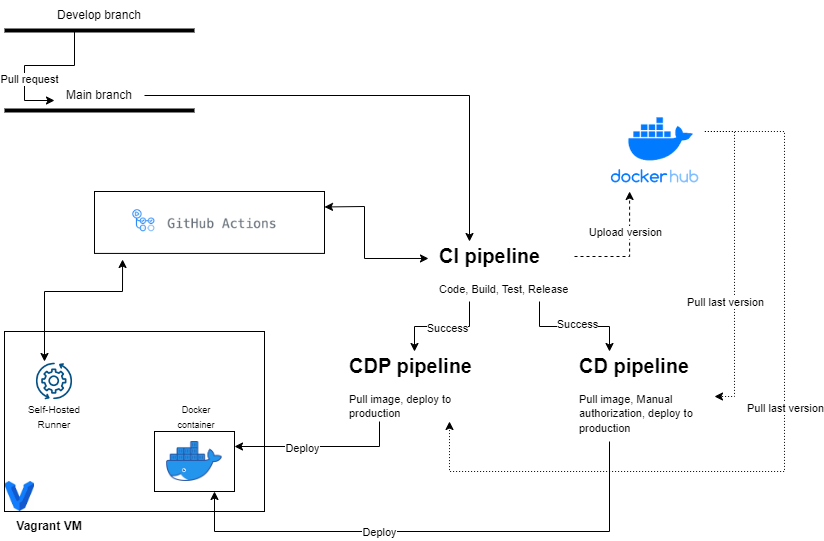

The diagram above was exported from draw.io. Its source (the exported page's mxGraphModel, read from the mxfile embedded in the PNG):
<mxGraphModel dx="1002" dy="569" grid="1" gridSize="10" guides="1" tooltips="1" connect="1" arrows="1" fold="1" page="1" pageScale="1" pageWidth="850" pageHeight="1100" math="0" shadow="0">
  <root>
    <mxCell id="0" />
    <mxCell id="1" parent="0" />
    <mxCell id="Vv-KsNDUrpblIdq9bAYZ-1" value="" style="endArrow=none;html=1;rounded=0;strokeWidth=4;" parent="1" edge="1">
      <mxGeometry width="50" height="50" relative="1" as="geometry">
        <mxPoint x="20" y="59" as="sourcePoint" />
        <mxPoint x="210" y="59" as="targetPoint" />
      </mxGeometry>
    </mxCell>
    <mxCell id="Vv-KsNDUrpblIdq9bAYZ-2" value="" style="endArrow=none;html=1;rounded=0;strokeWidth=4;" parent="1" edge="1">
      <mxGeometry width="50" height="50" relative="1" as="geometry">
        <mxPoint x="20" y="139" as="sourcePoint" />
        <mxPoint x="210" y="139" as="targetPoint" />
      </mxGeometry>
    </mxCell>
    <mxCell id="Vv-KsNDUrpblIdq9bAYZ-3" value="Develop branch" style="text;html=1;align=center;verticalAlign=middle;whiteSpace=wrap;rounded=0;" parent="1" vertex="1">
      <mxGeometry x="70" y="29" width="90" height="30" as="geometry" />
    </mxCell>
    <mxCell id="Vv-KsNDUrpblIdq9bAYZ-53" style="edgeStyle=orthogonalEdgeStyle;rounded=0;orthogonalLoop=1;jettySize=auto;html=1;exitX=1;exitY=0.5;exitDx=0;exitDy=0;entryX=0.25;entryY=0;entryDx=0;entryDy=0;" parent="1" source="Vv-KsNDUrpblIdq9bAYZ-4" target="Vv-KsNDUrpblIdq9bAYZ-9" edge="1">
      <mxGeometry relative="1" as="geometry" />
    </mxCell>
    <mxCell id="Vv-KsNDUrpblIdq9bAYZ-4" value="Main branch" style="text;html=1;align=center;verticalAlign=middle;whiteSpace=wrap;rounded=0;" parent="1" vertex="1">
      <mxGeometry x="70" y="109" width="90" height="30" as="geometry" />
    </mxCell>
    <mxCell id="Vv-KsNDUrpblIdq9bAYZ-6" value="" style="endArrow=classic;html=1;rounded=0;edgeStyle=entityRelationEdgeStyle;" parent="1" edge="1">
      <mxGeometry width="50" height="50" relative="1" as="geometry">
        <mxPoint x="60" y="59" as="sourcePoint" />
        <mxPoint x="70" y="129" as="targetPoint" />
      </mxGeometry>
    </mxCell>
    <mxCell id="Vv-KsNDUrpblIdq9bAYZ-8" value="Pull request" style="edgeLabel;html=1;align=center;verticalAlign=middle;resizable=0;points=[];" parent="Vv-KsNDUrpblIdq9bAYZ-6" vertex="1" connectable="0">
      <mxGeometry x="0.4267" y="4" relative="1" as="geometry">
        <mxPoint as="offset" />
      </mxGeometry>
    </mxCell>
    <mxCell id="Vv-KsNDUrpblIdq9bAYZ-15" style="edgeStyle=orthogonalEdgeStyle;rounded=0;orthogonalLoop=1;jettySize=auto;html=1;exitX=0.25;exitY=1;exitDx=0;exitDy=0;entryX=0.5;entryY=0;entryDx=0;entryDy=0;" parent="1" source="Vv-KsNDUrpblIdq9bAYZ-9" target="Vv-KsNDUrpblIdq9bAYZ-14" edge="1">
      <mxGeometry relative="1" as="geometry" />
    </mxCell>
    <mxCell id="Vv-KsNDUrpblIdq9bAYZ-17" value="Success" style="edgeLabel;html=1;align=center;verticalAlign=middle;resizable=0;points=[];" parent="Vv-KsNDUrpblIdq9bAYZ-15" vertex="1" connectable="0">
      <mxGeometry x="-0.0857" y="1" relative="1" as="geometry">
        <mxPoint as="offset" />
      </mxGeometry>
    </mxCell>
    <mxCell id="Vv-KsNDUrpblIdq9bAYZ-16" style="edgeStyle=orthogonalEdgeStyle;rounded=0;orthogonalLoop=1;jettySize=auto;html=1;exitX=0.75;exitY=1;exitDx=0;exitDy=0;entryX=0.25;entryY=0;entryDx=0;entryDy=0;" parent="1" source="Vv-KsNDUrpblIdq9bAYZ-9" target="Vv-KsNDUrpblIdq9bAYZ-13" edge="1">
      <mxGeometry relative="1" as="geometry" />
    </mxCell>
    <mxCell id="Vv-KsNDUrpblIdq9bAYZ-18" value="Success" style="edgeLabel;html=1;align=center;verticalAlign=middle;resizable=0;points=[];" parent="Vv-KsNDUrpblIdq9bAYZ-16" vertex="1" connectable="0">
      <mxGeometry x="0.0333" y="3" relative="1" as="geometry">
        <mxPoint as="offset" />
      </mxGeometry>
    </mxCell>
    <mxCell id="Vv-KsNDUrpblIdq9bAYZ-20" style="edgeStyle=orthogonalEdgeStyle;rounded=0;orthogonalLoop=1;jettySize=auto;html=1;exitX=1;exitY=0.25;exitDx=0;exitDy=0;entryX=0.25;entryY=1;entryDx=0;entryDy=0;dashed=1;" parent="1" source="Vv-KsNDUrpblIdq9bAYZ-9" target="Vv-KsNDUrpblIdq9bAYZ-19" edge="1">
      <mxGeometry relative="1" as="geometry" />
    </mxCell>
    <mxCell id="Vv-KsNDUrpblIdq9bAYZ-21" value="Upload version" style="edgeLabel;html=1;align=center;verticalAlign=middle;resizable=0;points=[];" parent="Vv-KsNDUrpblIdq9bAYZ-20" vertex="1" connectable="0">
      <mxGeometry x="0.0508" y="1" relative="1" as="geometry">
        <mxPoint x="-4" y="-17" as="offset" />
      </mxGeometry>
    </mxCell>
    <mxCell id="Vv-KsNDUrpblIdq9bAYZ-9" value="&lt;h1 style=&quot;font-size: 20px;&quot;&gt;&lt;font style=&quot;font-size: 20px;&quot;&gt;CI pipeline&lt;/font&gt;&lt;/h1&gt;&lt;p style=&quot;&quot;&gt;&lt;font style=&quot;font-size: 11px;&quot;&gt;Code, Build, Test, Release&lt;/font&gt;&lt;/p&gt;" style="text;html=1;spacing=5;spacingTop=-20;whiteSpace=wrap;overflow=hidden;rounded=0;" parent="1" vertex="1">
      <mxGeometry x="450" y="270" width="140" height="60" as="geometry" />
    </mxCell>
    <mxCell id="Vv-KsNDUrpblIdq9bAYZ-13" value="&lt;h1 style=&quot;font-size: 20px;&quot;&gt;&lt;font style=&quot;font-size: 20px;&quot;&gt;CD pipeline&lt;/font&gt;&lt;/h1&gt;&lt;p style=&quot;&quot;&gt;&lt;font style=&quot;font-size: 11px;&quot;&gt;Pull image, Manual authorization, deploy to production&lt;/font&gt;&lt;/p&gt;" style="text;html=1;spacing=5;spacingTop=-20;whiteSpace=wrap;overflow=hidden;rounded=0;" parent="1" vertex="1">
      <mxGeometry x="590" y="380" width="140" height="90" as="geometry" />
    </mxCell>
    <mxCell id="Vv-KsNDUrpblIdq9bAYZ-14" value="&lt;h1 style=&quot;font-size: 20px;&quot;&gt;&lt;font style=&quot;font-size: 20px;&quot;&gt;CDP pipeline&lt;/font&gt;&lt;/h1&gt;&lt;p style=&quot;&quot;&gt;&lt;span style=&quot;font-size: 11px;&quot;&gt;Pull image, deploy to production&lt;/span&gt;&lt;/p&gt;" style="text;html=1;spacing=5;spacingTop=-20;whiteSpace=wrap;overflow=hidden;rounded=0;" parent="1" vertex="1">
      <mxGeometry x="360" y="380" width="140" height="70" as="geometry" />
    </mxCell>
    <mxCell id="Vv-KsNDUrpblIdq9bAYZ-24" style="edgeStyle=orthogonalEdgeStyle;rounded=0;orthogonalLoop=1;jettySize=auto;html=1;exitX=1;exitY=0.25;exitDx=0;exitDy=0;entryX=1;entryY=0.5;entryDx=0;entryDy=0;dashed=1;dashPattern=1 2;" parent="1" source="Vv-KsNDUrpblIdq9bAYZ-19" target="Vv-KsNDUrpblIdq9bAYZ-13" edge="1">
      <mxGeometry relative="1" as="geometry">
        <Array as="points">
          <mxPoint x="750" y="160" />
          <mxPoint x="750" y="425" />
        </Array>
      </mxGeometry>
    </mxCell>
    <mxCell id="Vv-KsNDUrpblIdq9bAYZ-26" value="Pull last version" style="edgeLabel;html=1;align=center;verticalAlign=middle;resizable=0;points=[];" parent="Vv-KsNDUrpblIdq9bAYZ-24" vertex="1" connectable="0">
      <mxGeometry x="0.2729" y="1" relative="1" as="geometry">
        <mxPoint x="-11" as="offset" />
      </mxGeometry>
    </mxCell>
    <mxCell id="Vv-KsNDUrpblIdq9bAYZ-27" style="edgeStyle=orthogonalEdgeStyle;rounded=0;orthogonalLoop=1;jettySize=auto;html=1;exitX=1;exitY=0.25;exitDx=0;exitDy=0;entryX=0.75;entryY=1;entryDx=0;entryDy=0;dashed=1;dashPattern=1 2;" parent="1" source="Vv-KsNDUrpblIdq9bAYZ-19" target="Vv-KsNDUrpblIdq9bAYZ-14" edge="1">
      <mxGeometry relative="1" as="geometry">
        <Array as="points">
          <mxPoint x="800" y="160" />
          <mxPoint x="800" y="500" />
          <mxPoint x="465" y="500" />
        </Array>
      </mxGeometry>
    </mxCell>
    <mxCell id="Vv-KsNDUrpblIdq9bAYZ-28" value="Pull last version" style="edgeLabel;html=1;align=center;verticalAlign=middle;resizable=0;points=[];" parent="Vv-KsNDUrpblIdq9bAYZ-27" vertex="1" connectable="0">
      <mxGeometry x="-0.1161" relative="1" as="geometry">
        <mxPoint as="offset" />
      </mxGeometry>
    </mxCell>
    <mxCell id="Vv-KsNDUrpblIdq9bAYZ-19" value="" style="shape=image;imageAspect=0;aspect=fixed;verticalLabelPosition=bottom;verticalAlign=top;image=data:image/png,(base64 omitted: 7512 chars);" parent="1" vertex="1">
      <mxGeometry x="620" y="140" width="100.39" height="80" as="geometry" />
    </mxCell>
    <mxCell id="Vv-KsNDUrpblIdq9bAYZ-30" value="" style="rounded=0;whiteSpace=wrap;html=1;" parent="1" vertex="1">
      <mxGeometry x="20" y="360" width="260" height="180" as="geometry" />
    </mxCell>
    <mxCell id="Vv-KsNDUrpblIdq9bAYZ-32" value="" style="shape=image;imageAspect=0;aspect=fixed;verticalLabelPosition=bottom;verticalAlign=top;image=https://images.vexels.com/media/users/3/222601/isolated/preview/c06ee6af4263551a5279e6cdb038f279-engranajes-girando-engranajes-de-icono-de-trazo-by-vexels.png;" parent="1" vertex="1">
      <mxGeometry x="50" y="390" width="40" height="40" as="geometry" />
    </mxCell>
    <mxCell id="Vv-KsNDUrpblIdq9bAYZ-33" value="&lt;font style=&quot;font-size: 10px;&quot;&gt;Self-Hosted Runner&lt;/font&gt;" style="text;html=1;align=center;verticalAlign=middle;whiteSpace=wrap;rounded=0;" parent="1" vertex="1">
      <mxGeometry x="40" y="430" width="60" height="30" as="geometry" />
    </mxCell>
    <mxCell id="Vv-KsNDUrpblIdq9bAYZ-34" value="&lt;b&gt;Vagrant VM&lt;/b&gt;" style="text;html=1;align=center;verticalAlign=middle;whiteSpace=wrap;rounded=0;" parent="1" vertex="1">
      <mxGeometry x="20" y="540" width="90" height="30" as="geometry" />
    </mxCell>
    <mxCell id="Vv-KsNDUrpblIdq9bAYZ-35" value="" style="shape=image;imageAspect=0;aspect=fixed;verticalLabelPosition=bottom;verticalAlign=top;image=https://miro.medium.com/v2/resize:fit:1200/1*VBsAVq_YVh2dqz03WeaJcA.png;strokeWidth=1;imageBorder=default;" parent="1" vertex="1">
      <mxGeometry x="110" y="220" width="230" height="61.92" as="geometry" />
    </mxCell>
    <mxCell id="Vv-KsNDUrpblIdq9bAYZ-42" value="" style="rounded=0;whiteSpace=wrap;html=1;" parent="1" vertex="1">
      <mxGeometry x="170" y="460" width="80" height="60" as="geometry" />
    </mxCell>
    <mxCell id="Vv-KsNDUrpblIdq9bAYZ-46" style="edgeStyle=orthogonalEdgeStyle;rounded=0;orthogonalLoop=1;jettySize=auto;html=1;exitX=0.25;exitY=1;exitDx=0;exitDy=0;entryX=0.75;entryY=1;entryDx=0;entryDy=0;" parent="1" source="Vv-KsNDUrpblIdq9bAYZ-13" target="Vv-KsNDUrpblIdq9bAYZ-42" edge="1">
      <mxGeometry relative="1" as="geometry">
        <Array as="points">
          <mxPoint x="625" y="560" />
          <mxPoint x="230" y="560" />
        </Array>
      </mxGeometry>
    </mxCell>
    <mxCell id="Vv-KsNDUrpblIdq9bAYZ-51" value="Deploy" style="edgeLabel;html=1;align=center;verticalAlign=middle;resizable=0;points=[];" parent="Vv-KsNDUrpblIdq9bAYZ-46" vertex="1" connectable="0">
      <mxGeometry x="0.2229" relative="1" as="geometry">
        <mxPoint as="offset" />
      </mxGeometry>
    </mxCell>
    <mxCell id="Vv-KsNDUrpblIdq9bAYZ-45" style="edgeStyle=orthogonalEdgeStyle;rounded=0;orthogonalLoop=1;jettySize=auto;html=1;exitX=0.25;exitY=1;exitDx=0;exitDy=0;entryX=1;entryY=0.25;entryDx=0;entryDy=0;" parent="1" source="Vv-KsNDUrpblIdq9bAYZ-14" target="Vv-KsNDUrpblIdq9bAYZ-42" edge="1">
      <mxGeometry relative="1" as="geometry" />
    </mxCell>
    <mxCell id="Vv-KsNDUrpblIdq9bAYZ-50" value="Deploy" style="edgeLabel;html=1;align=center;verticalAlign=middle;resizable=0;points=[];" parent="Vv-KsNDUrpblIdq9bAYZ-45" vertex="1" connectable="0">
      <mxGeometry x="0.2118" y="1" relative="1" as="geometry">
        <mxPoint as="offset" />
      </mxGeometry>
    </mxCell>
    <mxCell id="Vv-KsNDUrpblIdq9bAYZ-47" value="" style="shape=image;imageAspect=0;aspect=fixed;verticalLabelPosition=bottom;verticalAlign=top;image=https://th.bing.com/th/id/OIP.iNqJzkyTYb8fRrOce2YM9gAAAA?rs=1&amp;pid=ImgDetMain;" parent="1" vertex="1">
      <mxGeometry x="21" y="510" width="29" height="30" as="geometry" />
    </mxCell>
    <mxCell id="Vv-KsNDUrpblIdq9bAYZ-48" value="" style="shape=image;imageAspect=0;aspect=fixed;verticalLabelPosition=bottom;verticalAlign=top;image=https://th.bing.com/th/id/R.d3d59db6df63c9f8ab243ef12f35611f?rik=r0A1VOEMUU1ryA&amp;pid=ImgRaw&amp;r=0;" parent="1" vertex="1">
      <mxGeometry x="182.16" y="470" width="55.68" height="40" as="geometry" />
    </mxCell>
    <mxCell id="Vv-KsNDUrpblIdq9bAYZ-49" value="&lt;font style=&quot;font-size: 9px;&quot;&gt;Docker container&lt;/font&gt;" style="text;html=1;align=center;verticalAlign=middle;whiteSpace=wrap;rounded=0;" parent="1" vertex="1">
      <mxGeometry x="182.16" y="430" width="60" height="30" as="geometry" />
    </mxCell>
    <mxCell id="Vv-KsNDUrpblIdq9bAYZ-58" value="" style="endArrow=classic;startArrow=classic;html=1;rounded=0;entryX=-0.043;entryY=0.283;entryDx=0;entryDy=0;entryPerimeter=0;exitX=1;exitY=0.25;exitDx=0;exitDy=0;" parent="1" source="Vv-KsNDUrpblIdq9bAYZ-35" target="Vv-KsNDUrpblIdq9bAYZ-9" edge="1">
      <mxGeometry width="50" height="50" relative="1" as="geometry">
        <mxPoint x="370" y="275.96000000000004" as="sourcePoint" />
        <mxPoint x="420" y="225.96" as="targetPoint" />
        <Array as="points">
          <mxPoint x="380" y="235" />
          <mxPoint x="380" y="287" />
        </Array>
      </mxGeometry>
    </mxCell>
    <mxCell id="Vv-KsNDUrpblIdq9bAYZ-60" value="" style="endArrow=classic;startArrow=classic;html=1;rounded=0;entryX=0.122;entryY=1.098;entryDx=0;entryDy=0;entryPerimeter=0;exitX=0.25;exitY=0;exitDx=0;exitDy=0;" parent="1" source="Vv-KsNDUrpblIdq9bAYZ-32" target="Vv-KsNDUrpblIdq9bAYZ-35" edge="1">
      <mxGeometry width="50" height="50" relative="1" as="geometry">
        <mxPoint x="110" y="350" as="sourcePoint" />
        <mxPoint x="160" y="300" as="targetPoint" />
        <Array as="points">
          <mxPoint x="60" y="320" />
          <mxPoint x="138" y="320" />
        </Array>
      </mxGeometry>
    </mxCell>
  </root>
</mxGraphModel>